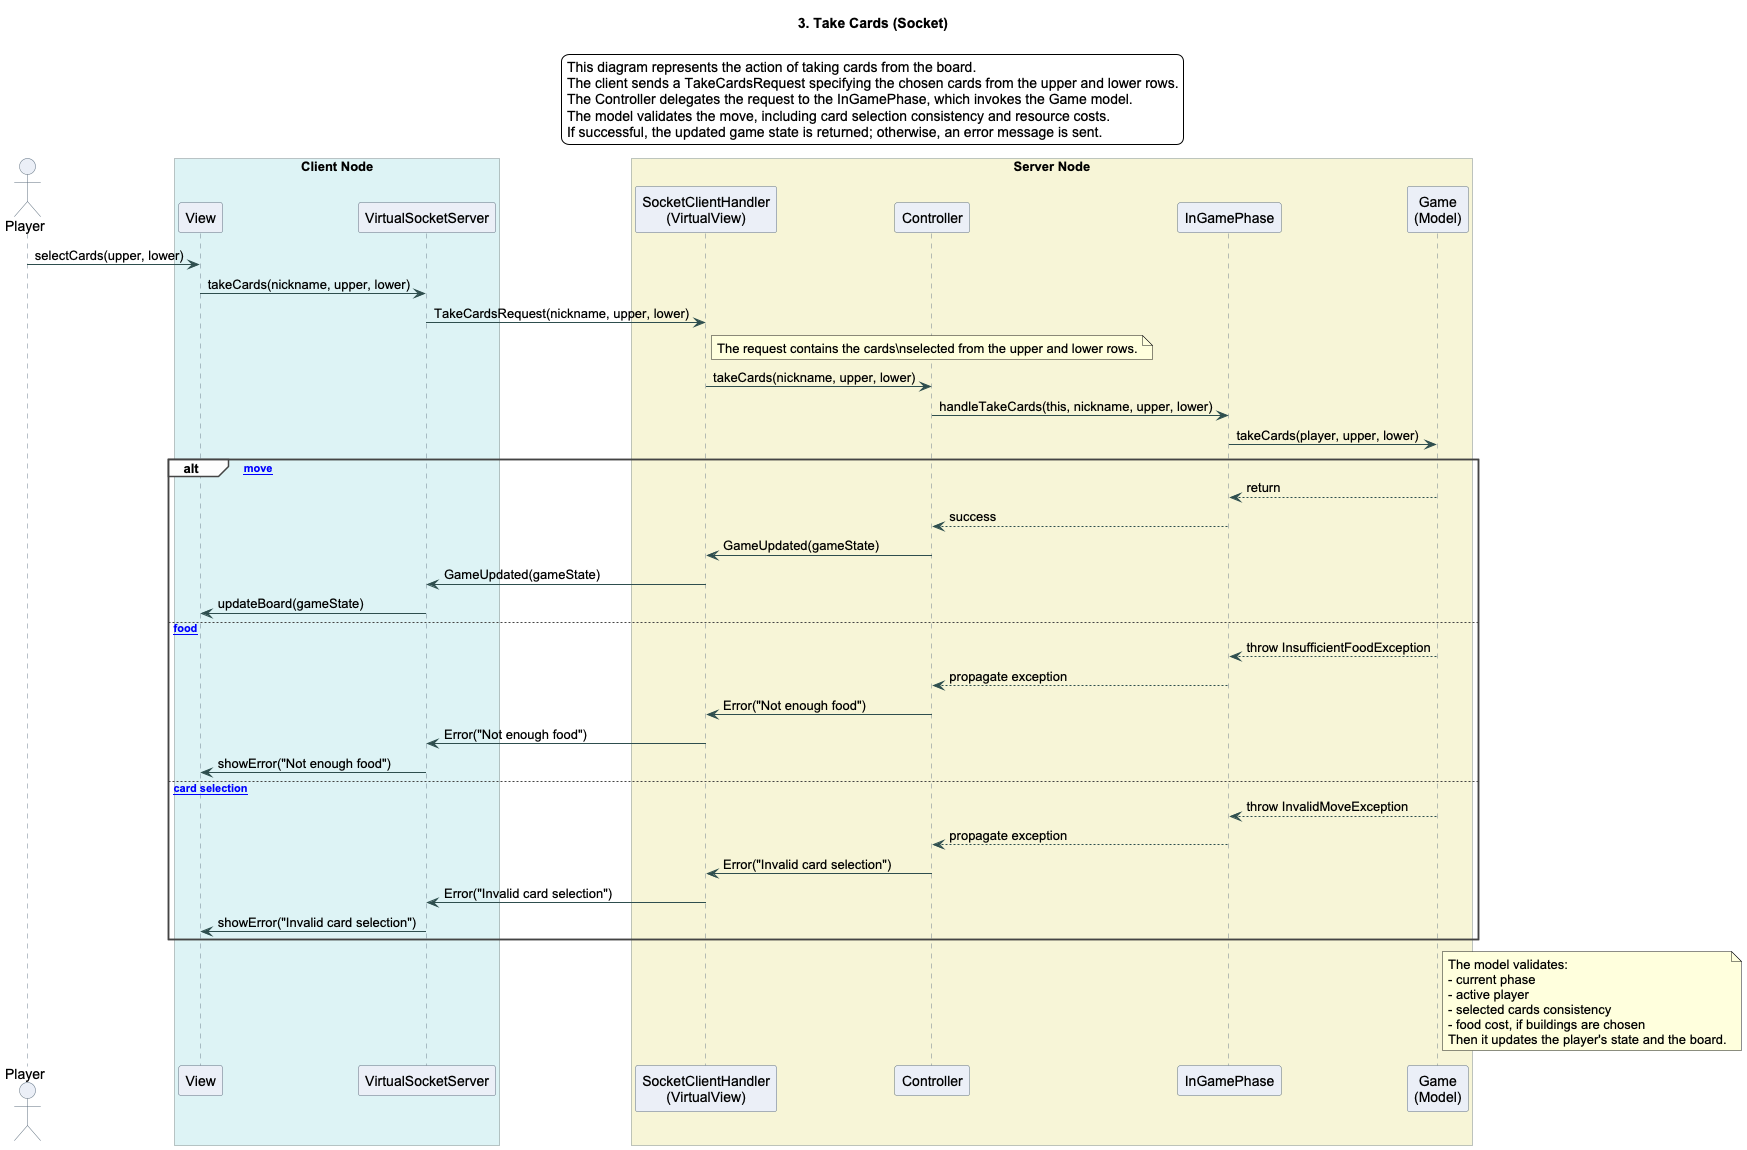

The diagram above was rendered by PlantUML. Its source (embedded in the PNG):
@startuml
title 3. Take Cards (Socket)

legend top
This diagram represents the action of taking cards from the board.
The client sends a TakeCardsRequest specifying the chosen cards from the upper and lower rows.
The Controller delegates the request to the InGamePhase, which invokes the Game model.
The model validates the move, including card selection consistency and resource costs.
If successful, the updated game state is returned; otherwise, an error message is sent.
endlegend

skinparam backgroundColor white
skinparam shadowing false
skinparam defaultFontName Arial
skinparam sequence {
    ArrowColor #2F4F4F
    LifeLineBorderColor #708090
    LifeLineBackgroundColor #F8F8F8
    ParticipantBorderColor #5F6F7F
    ParticipantBackgroundColor #EAEFF7
    ActorBorderColor #5F6F7F
    ActorBackgroundColor #EAEFF7
    GroupBorderColor #444444
    GroupBackgroundColor #FDFDFD
    BoxBorderColor #7F8C8D
    BoxBackgroundColor #FAFAFA
}

actor Player

box "Client Node" #DDF3F4
participant View
participant VirtualSocketServer
end box

box "Server Node" #F7F5D6
participant "SocketClientHandler\n(VirtualView)" as Handler
participant Controller
participant InGamePhase
participant "Game\n(Model)" as Game
end box

Player -> View : selectCards(upper, lower)
View -> VirtualSocketServer : takeCards(nickname, upper, lower)
VirtualSocketServer -> Handler : TakeCardsRequest(nickname, upper, lower)

note right of Handler
The request contains the cards\nselected from the upper and lower rows.
end note

Handler -> Controller : takeCards(nickname, upper, lower)
Controller -> InGamePhase : handleTakeCards(this, nickname, upper, lower)
InGamePhase -> Game : takeCards(player, upper, lower)

alt [Valid move]
    Game --> InGamePhase : return
    InGamePhase --> Controller : success
    Controller -> Handler : GameUpdated(gameState)
    Handler -> VirtualSocketServer : GameUpdated(gameState)
    VirtualSocketServer -> View : updateBoard(gameState)
else [Insufficient food]
    Game --> InGamePhase : throw InsufficientFoodException
    InGamePhase --> Controller : propagate exception
    Controller -> Handler : Error("Not enough food")
    Handler -> VirtualSocketServer : Error("Not enough food")
    VirtualSocketServer -> View : showError("Not enough food")
else [Invalid card selection]
    Game --> InGamePhase : throw InvalidMoveException
    InGamePhase --> Controller : propagate exception
    Controller -> Handler : Error("Invalid card selection")
    Handler -> VirtualSocketServer : Error("Invalid card selection")
    VirtualSocketServer -> View : showError("Invalid card selection")
end

note right of Game
The model validates:
- current phase
- active player
- selected cards consistency
- food cost, if buildings are chosen
Then it updates the player's state and the board.
end note

@enduml